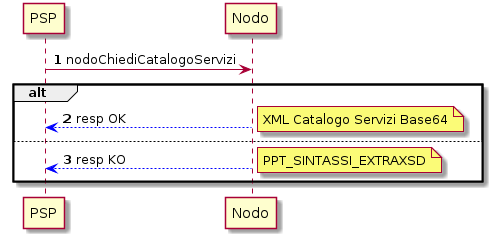

The diagram above was rendered by PlantUML. Its source (embedded in the PNG):
@startuml
autonumber

PSP -> Nodo: nodoChiediCatalogoServizi
alt
Nodo -[#0000FF]-> PSP:resp OK
note right: XML Catalogo Servizi Base64
else
Nodo -[#0000FF]-> PSP:resp KO
note right:PPT_SINTASSI_EXTRAXSD

end alt

@enduml